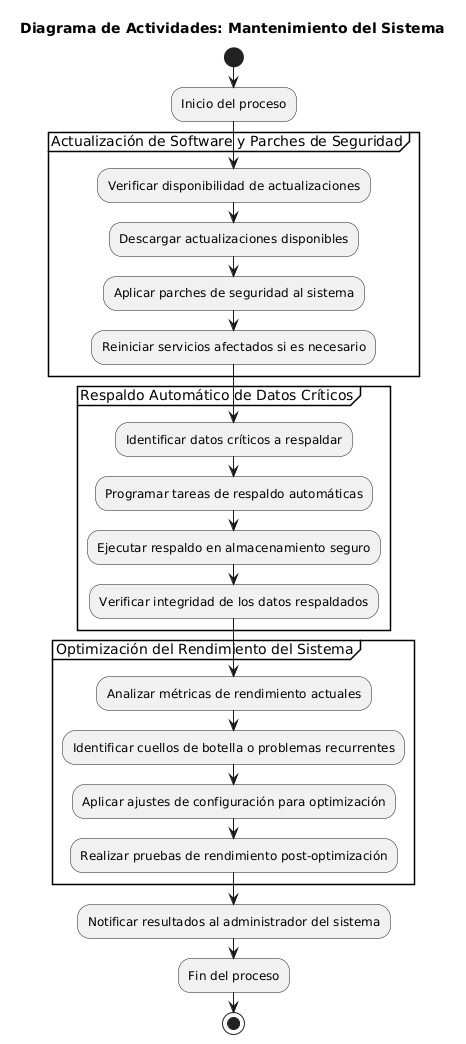

The diagram above was rendered by PlantUML. Its source (embedded in the PNG):
@startuml
title Diagrama de Actividades: Mantenimiento del Sistema

start

:Inicio del proceso;

partition "Actualización de Software y Parches de Seguridad" {
  :Verificar disponibilidad de actualizaciones;
  :Descargar actualizaciones disponibles;
  :Aplicar parches de seguridad al sistema;
  :Reiniciar servicios afectados si es necesario;
}

partition "Respaldo Automático de Datos Críticos" {
  :Identificar datos críticos a respaldar;
  :Programar tareas de respaldo automáticas;
  :Ejecutar respaldo en almacenamiento seguro;
  :Verificar integridad de los datos respaldados;
}

partition "Optimización del Rendimiento del Sistema" {
  :Analizar métricas de rendimiento actuales;
  :Identificar cuellos de botella o problemas recurrentes;
  :Aplicar ajustes de configuración para optimización;
  :Realizar pruebas de rendimiento post-optimización;
}

:Notificar resultados al administrador del sistema;
:Fin del proceso;
stop
@enduml